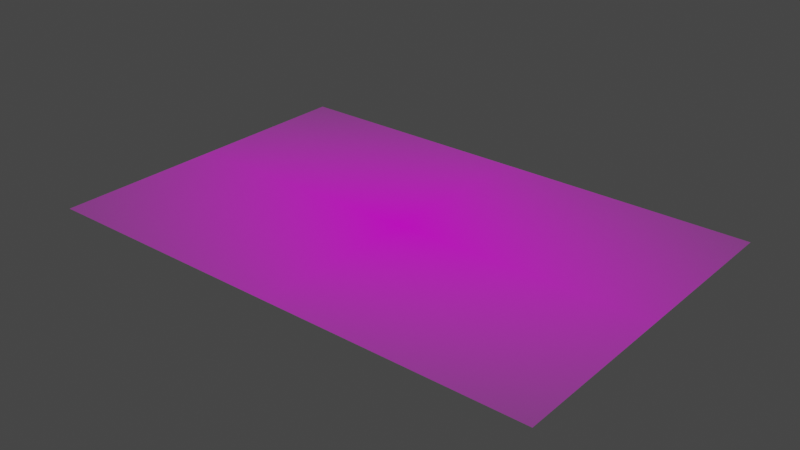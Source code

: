# Source: rug.blend  (saved by Blender 3.3.6; exported with 4.5.12 LTS)
import bpy
from mathutils import Matrix  # noqa: F401  (used for matrix-valued properties, if any)

bpy.ops.wm.read_factory_settings(use_empty=True)
scene = bpy.context.scene
scene.name = 'Scene'

# ---- collections
col_collection = bpy.data.collections.new('Collection'); scene.collection.children.link(col_collection)

# ---- images (referenced by path relative to the original .blend; pixels are not part of the script)
import os
ASSET_DIR = os.environ.get("B2B_ASSET_DIR", "")  # directory of the original .blend (textures are referenced by path, not embedded)
HERE = os.path.dirname(os.path.abspath(__file__))  # packed textures are extracted next to this script under _unpacked/

def load_image(name, relpath, width, height, colorspace="sRGB"):
    """Load a texture the original file referenced (path relative to the .blend, or extracted next to this script)."""
    p = next((c for c in (os.path.join(HERE, relpath), os.path.join(ASSET_DIR, relpath)) if relpath and os.path.exists(c)), "")
    if p:
        img = bpy.data.images.load(p, check_existing=True)
        img.name = name
    else:  # same state as the original file: an image datablock whose file is absent (Cycles renders it pink)
        img = bpy.data.images.new(name, width, height)
        img.source = "FILE"
        img.filepath = "//" + (relpath or name)
    img.colorspace_settings.name = colorspace
    return img
img_rug_png = load_image('rug.png', 'images/rug.png', 1024, 1024, 'sRGB')

# ---- materials (node trees are filled in below, after node groups)
mat_rug = bpy.data.materials.new('rug')
mat_rug.surface_render_method = 'BLENDED'
mat_rug.blend_method = 'BLEND'
mat_rug.use_transparent_shadow = False
mat_rug.preview_render_type = 'FLAT'

# ---- material node trees
mat_rug.use_nodes = True; mat_rug.node_tree.nodes.clear()
_N = mat_rug.node_tree.nodes; _L = mat_rug.node_tree.links
n0 = _N.new('ShaderNodeOutputMaterial'); n0.name = 'Material Output'; n0.location = (300, 300)
n1 = _N.new('ShaderNodeTexImage'); n1.name = 'Image Texture'; n1.location = (-200, 300)
n1.image = img_rug_png
n1.extension = 'CLIP'
n2 = _N.new('ShaderNodeBsdfPrincipled'); n2.name = 'Principled BSDF'; n2.location = (0, 300)
n2.distribution = 'GGX'
n2.subsurface_method = 'RANDOM_WALK_SKIN'
n2.inputs[3].default_value = 1.45
n2.inputs[27].default_value = (0.0, 0.0, 0.0, 1.0)
n2.inputs[28].default_value = 1.0
_L.new(n1.outputs[0], n2.inputs[0])
_L.new(n1.outputs[1], n2.inputs[4])
_L.new(n2.outputs[0], n0.inputs[0])
n0.is_active_output = True

# ---- world
world_world = bpy.data.worlds.new('World'); scene.world = world_world
world_world.use_nodes = True; world_world.node_tree.nodes.clear()
_N = world_world.node_tree.nodes; _L = world_world.node_tree.links
n0 = _N.new('ShaderNodeOutputWorld'); n0.name = 'World Output'; n0.location = (300, 300)
n1 = _N.new('ShaderNodeBackground'); n1.name = 'Background'; n1.location = (10, 300)
n1.inputs[0].default_value = (0.05088, 0.05088, 0.05088, 1.0)
_L.new(n1.outputs[0], n0.inputs[0])
n0.is_active_output = True
world_world.color = (0.05088, 0.05088, 0.05088)
world_world.use_sun_shadow = False
world_world.sun_shadow_jitter_overblur = 0.0

# ---- meshes
me_rug = bpy.data.meshes.new('rug')
me_rug.from_pydata([(-0.7522, -0.5, 0.0), (0.7522, -0.5, 0.0), (-0.7522, 0.5, 0.0), (0.7522, 0.5, 0.0)], [], [(0, 1, 3, 2)])
_uv = me_rug.uv_layers.new(name='UVMap')
_uv.uv.foreach_set('vector', [0.0, 0.0, 1.0, 0.0, 1.0, 1.0, 0.0, 1.0])
me_rug.materials.append(mat_rug)
me_rug.update()

# ---- objects
ob_rug = bpy.data.objects.new('rug', me_rug)

# ---- transforms, parenting, visibility, modifiers, constraints
ob_rug.location = (0.0, 0.0, 0.0)

# ---- collection membership
col_collection.objects.link(ob_rug)

# ---- scene / render settings (as saved in the file)
scene.frame_start = 1; scene.frame_end = 250; scene.frame_set(1)
scene.render.engine = 'BLENDER_EEVEE_NEXT'
scene.cycles.sampling_pattern = 'TABULATED_SOBOL'
scene.cycles.use_light_tree = False
scene.view_settings.view_transform = 'Filmic'
bpy.context.view_layer.update()

# ---- added for rendering (the .blend has no active camera and no usable light): camera, sun
cam_auto = bpy.data.cameras.new('AutoCamera')
cam_auto.lens = 50.0
cam_auto.sensor_width = 36.0
cam_auto.clip_end = 1000.0
ob_auto_camera = bpy.data.objects.new('AutoCamera', cam_auto)
scene.collection.objects.link(ob_auto_camera)
ob_auto_camera.location = (1.67131, -2.00557, 1.33705)
ob_auto_camera.rotation_euler = (1.09748, -7.21219e-08, 0.694738)
scene.camera = ob_auto_camera
light_auto_sun = bpy.data.lights.new('AutoSun', 'SUN')
light_auto_sun.energy = 3.0
light_auto_sun.angle = 0.0523599
ob_auto_sun = bpy.data.objects.new('AutoSun', light_auto_sun)
scene.collection.objects.link(ob_auto_sun)
ob_auto_sun.rotation_euler = (0.872665, 0.174533, 0.523599)
bpy.context.view_layer.update()
